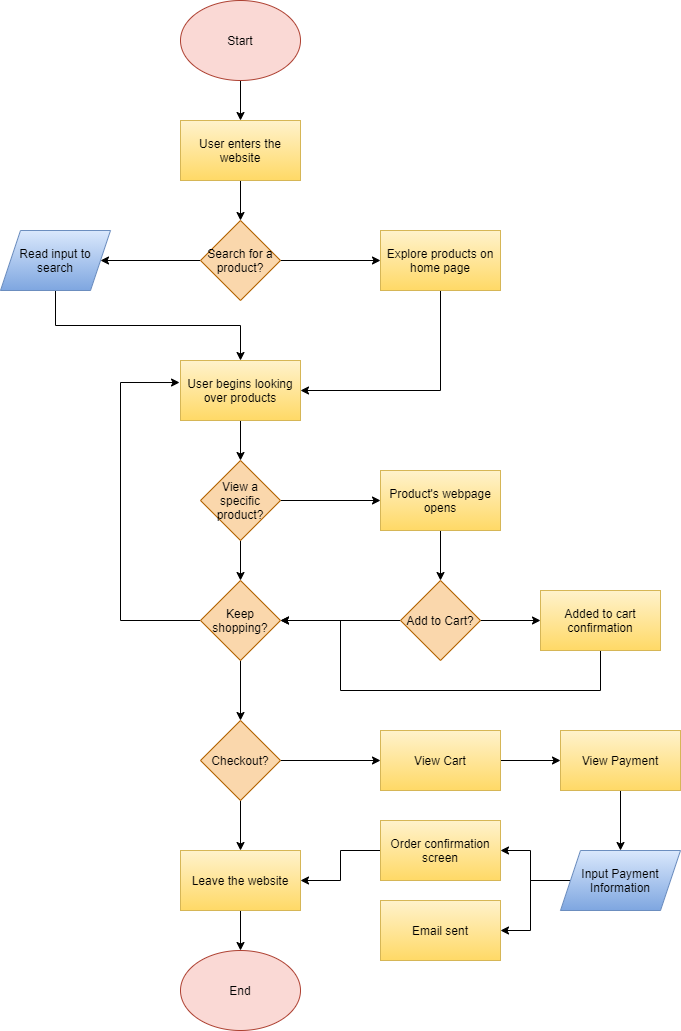

The diagram above was exported from draw.io. Its source (the exported page's mxGraphModel, read from the mxfile embedded in the PNG):
<mxGraphModel dx="1192" dy="538" grid="1" gridSize="10" guides="1" tooltips="1" connect="1" arrows="1" fold="1" page="1" pageScale="1" pageWidth="850" pageHeight="1100" math="0" shadow="0">
  <root>
    <mxCell id="0" />
    <mxCell id="1" parent="0" />
    <mxCell id="9" style="edgeStyle=orthogonalEdgeStyle;rounded=0;orthogonalLoop=1;jettySize=auto;html=1;exitX=1;exitY=0.5;exitDx=0;exitDy=0;entryX=0;entryY=0.5;entryDx=0;entryDy=0;fontColor=#000000;" edge="1" parent="1" source="5" target="18">
      <mxGeometry relative="1" as="geometry">
        <mxPoint x="405" y="300" as="targetPoint" />
      </mxGeometry>
    </mxCell>
    <mxCell id="13" style="edgeStyle=orthogonalEdgeStyle;rounded=0;orthogonalLoop=1;jettySize=auto;html=1;exitX=0;exitY=0.5;exitDx=0;exitDy=0;fontColor=#000000;" edge="1" parent="1" source="5" target="12">
      <mxGeometry relative="1" as="geometry" />
    </mxCell>
    <mxCell id="5" value="Search for a product?" style="rhombus;whiteSpace=wrap;html=1;fillColor=#fad7ac;strokeColor=#b46504;fontColor=#000000;" vertex="1" parent="1">
      <mxGeometry x="250" y="260" width="80" height="80" as="geometry" />
    </mxCell>
    <mxCell id="17" style="edgeStyle=orthogonalEdgeStyle;rounded=0;orthogonalLoop=1;jettySize=auto;html=1;exitX=0.5;exitY=1;exitDx=0;exitDy=0;entryX=1;entryY=0.5;entryDx=0;entryDy=0;fontColor=#000000;" edge="1" parent="1" source="18" target="15">
      <mxGeometry relative="1" as="geometry">
        <mxPoint x="445" y="340" as="sourcePoint" />
      </mxGeometry>
    </mxCell>
    <mxCell id="10" value="No" style="text;html=1;align=center;verticalAlign=middle;resizable=0;points=[];autosize=1;fontColor=#FFFFFF;" vertex="1" parent="1">
      <mxGeometry x="355" y="280" width="30" height="20" as="geometry" />
    </mxCell>
    <mxCell id="26" style="edgeStyle=orthogonalEdgeStyle;rounded=0;orthogonalLoop=1;jettySize=auto;html=1;exitX=0.5;exitY=1;exitDx=0;exitDy=0;entryX=0.5;entryY=0;entryDx=0;entryDy=0;fontColor=#000000;" edge="1" parent="1" source="12" target="15">
      <mxGeometry relative="1" as="geometry" />
    </mxCell>
    <mxCell id="12" value="Read input to search" style="shape=parallelogram;perimeter=parallelogramPerimeter;whiteSpace=wrap;html=1;fixedSize=1;gradientColor=#7ea6e0;fillColor=#dae8fc;strokeColor=#6c8ebf;fontColor=#000000;" vertex="1" parent="1">
      <mxGeometry x="50" y="270" width="110" height="60" as="geometry" />
    </mxCell>
    <mxCell id="14" value="Yes" style="text;html=1;align=center;verticalAlign=middle;resizable=0;points=[];autosize=1;fontColor=#FFFFFF;" vertex="1" parent="1">
      <mxGeometry x="190" y="280" width="40" height="20" as="geometry" />
    </mxCell>
    <mxCell id="20" style="edgeStyle=orthogonalEdgeStyle;rounded=0;orthogonalLoop=1;jettySize=auto;html=1;exitX=0.5;exitY=1;exitDx=0;exitDy=0;entryX=0.5;entryY=0;entryDx=0;entryDy=0;fontColor=#000000;" edge="1" parent="1" source="15" target="23">
      <mxGeometry relative="1" as="geometry">
        <mxPoint x="290" y="470" as="targetPoint" />
      </mxGeometry>
    </mxCell>
    <mxCell id="15" value="User begins looking over products" style="rounded=0;whiteSpace=wrap;html=1;fillColor=#fff2cc;strokeColor=#d6b656;gradientColor=#ffd966;fontColor=#000000;" vertex="1" parent="1">
      <mxGeometry x="230" y="400" width="120" height="60" as="geometry" />
    </mxCell>
    <mxCell id="18" value="&lt;font&gt;Explore products on home page&lt;/font&gt;" style="rounded=0;whiteSpace=wrap;html=1;fillColor=#fff2cc;strokeColor=#d6b656;gradientColor=#ffd966;fontColor=#000000;" vertex="1" parent="1">
      <mxGeometry x="430" y="270" width="120" height="60" as="geometry" />
    </mxCell>
    <mxCell id="40" style="edgeStyle=orthogonalEdgeStyle;rounded=0;orthogonalLoop=1;jettySize=auto;html=1;exitX=0;exitY=0.5;exitDx=0;exitDy=0;fontColor=#000000;" edge="1" parent="1" source="21" target="32">
      <mxGeometry relative="1" as="geometry" />
    </mxCell>
    <mxCell id="44" style="edgeStyle=orthogonalEdgeStyle;rounded=0;orthogonalLoop=1;jettySize=auto;html=1;exitX=1;exitY=0.5;exitDx=0;exitDy=0;entryX=0;entryY=0.5;entryDx=0;entryDy=0;fontColor=#000000;" edge="1" parent="1" source="21" target="43">
      <mxGeometry relative="1" as="geometry" />
    </mxCell>
    <mxCell id="21" value="Add to Cart?" style="rhombus;whiteSpace=wrap;html=1;fillColor=#fad7ac;strokeColor=#b46504;fontColor=#000000;" vertex="1" parent="1">
      <mxGeometry x="450" y="620" width="80" height="80" as="geometry" />
    </mxCell>
    <mxCell id="30" style="edgeStyle=orthogonalEdgeStyle;rounded=0;orthogonalLoop=1;jettySize=auto;html=1;exitX=1;exitY=0.5;exitDx=0;exitDy=0;entryX=0;entryY=0.5;entryDx=0;entryDy=0;fontColor=#000000;" edge="1" parent="1" source="23" target="29">
      <mxGeometry relative="1" as="geometry" />
    </mxCell>
    <mxCell id="34" style="edgeStyle=orthogonalEdgeStyle;rounded=0;orthogonalLoop=1;jettySize=auto;html=1;exitX=0.5;exitY=1;exitDx=0;exitDy=0;entryX=0.5;entryY=0;entryDx=0;entryDy=0;fontColor=#000000;" edge="1" parent="1" source="23" target="32">
      <mxGeometry relative="1" as="geometry" />
    </mxCell>
    <mxCell id="23" value="View a specific product?" style="rhombus;whiteSpace=wrap;html=1;fillColor=#fad7ac;strokeColor=#b46504;fontColor=#000000;" vertex="1" parent="1">
      <mxGeometry x="250" y="500" width="80" height="80" as="geometry" />
    </mxCell>
    <mxCell id="28" value="Yes" style="text;html=1;align=center;verticalAlign=middle;resizable=0;points=[];autosize=1;fontColor=#FFFFFF;" vertex="1" parent="1">
      <mxGeometry x="130" y="550" width="40" height="20" as="geometry" />
    </mxCell>
    <mxCell id="39" style="edgeStyle=orthogonalEdgeStyle;rounded=0;orthogonalLoop=1;jettySize=auto;html=1;exitX=0.5;exitY=1;exitDx=0;exitDy=0;entryX=0.5;entryY=0;entryDx=0;entryDy=0;fontColor=#000000;" edge="1" parent="1" source="29" target="21">
      <mxGeometry relative="1" as="geometry" />
    </mxCell>
    <mxCell id="29" value="Product's webpage opens" style="rounded=0;whiteSpace=wrap;html=1;fillColor=#fff2cc;strokeColor=#d6b656;gradientColor=#ffd966;fontColor=#000000;" vertex="1" parent="1">
      <mxGeometry x="430" y="510" width="120" height="60" as="geometry" />
    </mxCell>
    <mxCell id="31" value="Yes" style="text;html=1;align=center;verticalAlign=middle;resizable=0;points=[];autosize=1;fontColor=#FFFFFF;" vertex="1" parent="1">
      <mxGeometry x="350" y="520" width="40" height="20" as="geometry" />
    </mxCell>
    <mxCell id="33" style="edgeStyle=orthogonalEdgeStyle;rounded=0;orthogonalLoop=1;jettySize=auto;html=1;exitX=0;exitY=0.5;exitDx=0;exitDy=0;entryX=-0.008;entryY=0.367;entryDx=0;entryDy=0;entryPerimeter=0;fontColor=#000000;" edge="1" parent="1" source="32" target="15">
      <mxGeometry relative="1" as="geometry">
        <Array as="points">
          <mxPoint x="170" y="660" />
          <mxPoint x="170" y="422" />
        </Array>
      </mxGeometry>
    </mxCell>
    <mxCell id="36" style="edgeStyle=orthogonalEdgeStyle;rounded=0;orthogonalLoop=1;jettySize=auto;html=1;exitX=0.5;exitY=1;exitDx=0;exitDy=0;entryX=0.5;entryY=0;entryDx=0;entryDy=0;fontColor=#000000;" edge="1" parent="1" source="32" target="35">
      <mxGeometry relative="1" as="geometry" />
    </mxCell>
    <mxCell id="32" value="Keep shopping?" style="rhombus;whiteSpace=wrap;html=1;fillColor=#fad7ac;strokeColor=#b46504;fontColor=#000000;" vertex="1" parent="1">
      <mxGeometry x="250" y="620" width="80" height="80" as="geometry" />
    </mxCell>
    <mxCell id="50" style="edgeStyle=orthogonalEdgeStyle;rounded=0;orthogonalLoop=1;jettySize=auto;html=1;exitX=0.5;exitY=1;exitDx=0;exitDy=0;entryX=0.5;entryY=0;entryDx=0;entryDy=0;fontColor=#000000;" edge="1" parent="1" source="35" target="49">
      <mxGeometry relative="1" as="geometry" />
    </mxCell>
    <mxCell id="57" style="edgeStyle=orthogonalEdgeStyle;rounded=0;orthogonalLoop=1;jettySize=auto;html=1;exitX=1;exitY=0.5;exitDx=0;exitDy=0;entryX=0;entryY=0.5;entryDx=0;entryDy=0;fontColor=#000000;" edge="1" parent="1" source="35" target="54">
      <mxGeometry relative="1" as="geometry" />
    </mxCell>
    <mxCell id="35" value="Checkout?" style="rhombus;whiteSpace=wrap;html=1;fillColor=#fad7ac;strokeColor=#b46504;fontColor=#000000;" vertex="1" parent="1">
      <mxGeometry x="250" y="760" width="80" height="80" as="geometry" />
    </mxCell>
    <mxCell id="37" value="No" style="text;html=1;align=center;verticalAlign=middle;resizable=0;points=[];autosize=1;fontColor=#FFFFFF;" vertex="1" parent="1">
      <mxGeometry x="260" y="720" width="30" height="20" as="geometry" />
    </mxCell>
    <mxCell id="38" value="No" style="text;html=1;align=center;verticalAlign=middle;resizable=0;points=[];autosize=1;fontColor=#FFFFFF;" vertex="1" parent="1">
      <mxGeometry x="260" y="590" width="30" height="20" as="geometry" />
    </mxCell>
    <mxCell id="41" value="No" style="text;html=1;align=center;verticalAlign=middle;resizable=0;points=[];autosize=1;fontColor=#FFFFFF;" vertex="1" parent="1">
      <mxGeometry x="410" y="640" width="30" height="20" as="geometry" />
    </mxCell>
    <mxCell id="48" style="edgeStyle=orthogonalEdgeStyle;rounded=0;orthogonalLoop=1;jettySize=auto;html=1;exitX=0.5;exitY=1;exitDx=0;exitDy=0;fontColor=#000000;" edge="1" parent="1" source="43">
      <mxGeometry relative="1" as="geometry">
        <mxPoint x="330" y="660" as="targetPoint" />
        <Array as="points">
          <mxPoint x="650" y="730" />
          <mxPoint x="390" y="730" />
          <mxPoint x="390" y="660" />
        </Array>
      </mxGeometry>
    </mxCell>
    <mxCell id="43" value="Added to cart confirmation" style="rounded=0;whiteSpace=wrap;html=1;fillColor=#fff2cc;strokeColor=#d6b656;gradientColor=#ffd966;fontColor=#000000;" vertex="1" parent="1">
      <mxGeometry x="590" y="630" width="120" height="60" as="geometry" />
    </mxCell>
    <mxCell id="45" value="Yes" style="text;html=1;align=center;verticalAlign=middle;resizable=0;points=[];autosize=1;fontColor=#FFFFFF;" vertex="1" parent="1">
      <mxGeometry x="540" y="640" width="40" height="20" as="geometry" />
    </mxCell>
    <mxCell id="52" style="edgeStyle=orthogonalEdgeStyle;rounded=0;orthogonalLoop=1;jettySize=auto;html=1;exitX=0.5;exitY=1;exitDx=0;exitDy=0;fontColor=#000000;" edge="1" parent="1" source="49" target="51">
      <mxGeometry relative="1" as="geometry" />
    </mxCell>
    <mxCell id="49" value="Leave the website" style="rounded=0;whiteSpace=wrap;html=1;fillColor=#fff2cc;strokeColor=#d6b656;gradientColor=#ffd966;fontColor=#000000;" vertex="1" parent="1">
      <mxGeometry x="230" y="890" width="120" height="60" as="geometry" />
    </mxCell>
    <mxCell id="51" value="&lt;font&gt;End&lt;/font&gt;" style="ellipse;whiteSpace=wrap;html=1;fillColor=#fad9d5;strokeColor=#ae4132;fontColor=#000000;" vertex="1" parent="1">
      <mxGeometry x="230" y="990" width="120" height="80" as="geometry" />
    </mxCell>
    <mxCell id="53" value="No" style="text;html=1;align=center;verticalAlign=middle;resizable=0;points=[];autosize=1;fontColor=#FFFFFF;" vertex="1" parent="1">
      <mxGeometry x="260" y="850" width="30" height="20" as="geometry" />
    </mxCell>
    <mxCell id="60" style="edgeStyle=orthogonalEdgeStyle;rounded=0;orthogonalLoop=1;jettySize=auto;html=1;exitX=1;exitY=0.5;exitDx=0;exitDy=0;entryX=0;entryY=0.5;entryDx=0;entryDy=0;fontColor=#000000;" edge="1" parent="1" source="54" target="59">
      <mxGeometry relative="1" as="geometry" />
    </mxCell>
    <mxCell id="54" value="View Cart" style="rounded=0;whiteSpace=wrap;html=1;fillColor=#fff2cc;strokeColor=#d6b656;gradientColor=#ffd966;fontColor=#000000;" vertex="1" parent="1">
      <mxGeometry x="430" y="770" width="120" height="60" as="geometry" />
    </mxCell>
    <mxCell id="58" value="Yes" style="text;html=1;align=center;verticalAlign=middle;resizable=0;points=[];autosize=1;fontColor=#FFFFFF;" vertex="1" parent="1">
      <mxGeometry x="350" y="780" width="40" height="20" as="geometry" />
    </mxCell>
    <mxCell id="62" style="edgeStyle=orthogonalEdgeStyle;rounded=0;orthogonalLoop=1;jettySize=auto;html=1;exitX=0.5;exitY=1;exitDx=0;exitDy=0;entryX=0.5;entryY=0;entryDx=0;entryDy=0;fontColor=#000000;" edge="1" parent="1" source="59" target="61">
      <mxGeometry relative="1" as="geometry" />
    </mxCell>
    <mxCell id="59" value="View Payment" style="rounded=0;whiteSpace=wrap;html=1;fillColor=#fff2cc;strokeColor=#d6b656;gradientColor=#ffd966;fontColor=#000000;" vertex="1" parent="1">
      <mxGeometry x="610" y="770" width="120" height="60" as="geometry" />
    </mxCell>
    <mxCell id="64" style="edgeStyle=orthogonalEdgeStyle;rounded=0;orthogonalLoop=1;jettySize=auto;html=1;exitX=0;exitY=0.5;exitDx=0;exitDy=0;entryX=1;entryY=0.5;entryDx=0;entryDy=0;fontColor=#000000;" edge="1" parent="1" source="61" target="63">
      <mxGeometry relative="1" as="geometry" />
    </mxCell>
    <mxCell id="69" style="edgeStyle=orthogonalEdgeStyle;rounded=0;orthogonalLoop=1;jettySize=auto;html=1;exitX=0;exitY=0.5;exitDx=0;exitDy=0;entryX=1;entryY=0.5;entryDx=0;entryDy=0;fontColor=#000000;" edge="1" parent="1" source="61" target="65">
      <mxGeometry relative="1" as="geometry" />
    </mxCell>
    <mxCell id="61" value="Input Payment Information" style="shape=parallelogram;perimeter=parallelogramPerimeter;whiteSpace=wrap;html=1;fixedSize=1;gradientColor=#7ea6e0;fillColor=#dae8fc;strokeColor=#6c8ebf;fontColor=#000000;" vertex="1" parent="1">
      <mxGeometry x="610" y="890" width="120" height="60" as="geometry" />
    </mxCell>
    <mxCell id="68" style="edgeStyle=orthogonalEdgeStyle;rounded=0;orthogonalLoop=1;jettySize=auto;html=1;exitX=0;exitY=0.5;exitDx=0;exitDy=0;fontColor=#000000;" edge="1" parent="1" source="63">
      <mxGeometry relative="1" as="geometry">
        <mxPoint x="350" y="920" as="targetPoint" />
      </mxGeometry>
    </mxCell>
    <mxCell id="63" value="Order confirmation screen" style="rounded=0;whiteSpace=wrap;html=1;fillColor=#fff2cc;strokeColor=#d6b656;gradientColor=#ffd966;fontColor=#000000;" vertex="1" parent="1">
      <mxGeometry x="430" y="860" width="120" height="60" as="geometry" />
    </mxCell>
    <mxCell id="65" value="Email sent" style="rounded=0;whiteSpace=wrap;html=1;fillColor=#fff2cc;strokeColor=#d6b656;gradientColor=#ffd966;fontColor=#000000;" vertex="1" parent="1">
      <mxGeometry x="430" y="940" width="120" height="60" as="geometry" />
    </mxCell>
    <mxCell id="73" style="edgeStyle=orthogonalEdgeStyle;rounded=0;orthogonalLoop=1;jettySize=auto;html=1;exitX=0.5;exitY=1;exitDx=0;exitDy=0;entryX=0.5;entryY=0;entryDx=0;entryDy=0;fontColor=#000000;" edge="1" parent="1" source="70" target="5">
      <mxGeometry relative="1" as="geometry" />
    </mxCell>
    <mxCell id="70" value="&lt;font&gt;User enters the website&lt;/font&gt;" style="rounded=0;whiteSpace=wrap;html=1;fillColor=#fff2cc;strokeColor=#d6b656;gradientColor=#ffd966;fontColor=#000000;" vertex="1" parent="1">
      <mxGeometry x="230" y="160" width="120" height="60" as="geometry" />
    </mxCell>
    <mxCell id="72" style="edgeStyle=orthogonalEdgeStyle;rounded=0;orthogonalLoop=1;jettySize=auto;html=1;exitX=0.5;exitY=1;exitDx=0;exitDy=0;entryX=0.5;entryY=0;entryDx=0;entryDy=0;fontColor=#000000;" edge="1" parent="1" source="71" target="70">
      <mxGeometry relative="1" as="geometry" />
    </mxCell>
    <mxCell id="71" value="&lt;font&gt;Start&lt;/font&gt;" style="ellipse;whiteSpace=wrap;html=1;fillColor=#fad9d5;strokeColor=#ae4132;fontColor=#000000;" vertex="1" parent="1">
      <mxGeometry x="230" y="40" width="120" height="80" as="geometry" />
    </mxCell>
  </root>
</mxGraphModel>